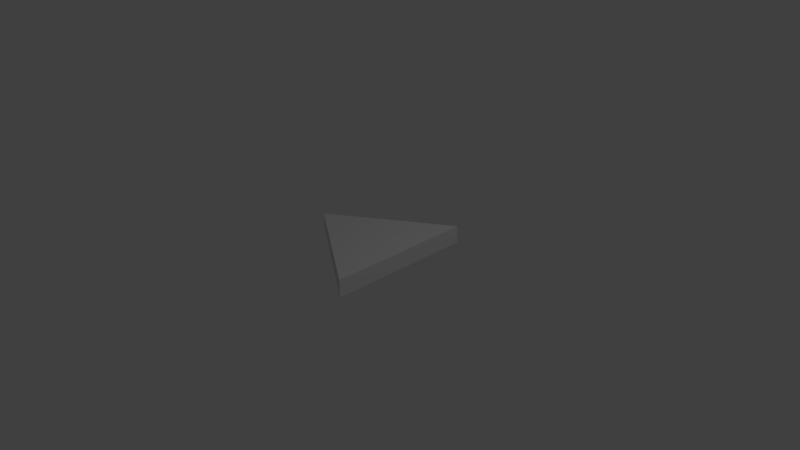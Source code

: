 # Source: puck2.blend  (saved by Blender 2.68.0; exported with 4.5.12 LTS)
import bpy
from mathutils import Matrix  # noqa: F401  (used for matrix-valued properties, if any)

bpy.ops.wm.read_factory_settings(use_empty=True)
scene = bpy.context.scene
scene.name = 'Scene'

# ---- collections
col_collection_1 = bpy.data.collections.new('Collection 1'); scene.collection.children.link(col_collection_1)

# ---- materials (node trees are filled in below, after node groups)
mat_material_001 = bpy.data.materials.new('Material.001')
mat_material_001.alpha_threshold = 0.0
mat_material_001.use_transparent_shadow = False
mat_material_001.roughness = 0.5
mat_material_001.line_color = (0.0, 0.0, 0.0, 1.0)

# ---- material node trees

# ---- world
world_world = bpy.data.worlds.new('World'); scene.world = world_world
world_world.color = (0.05088, 0.05088, 0.05088)
world_world.use_sun_shadow = False
world_world.sun_shadow_jitter_overblur = 0.0
world_world.cycles.sampling_method = 'MANUAL'
world_world.cycles.sample_map_resolution = 256

# ---- cameras
cam_camera = bpy.data.cameras.new('Camera')
cam_camera.clip_end = 100.0
cam_camera.lens = 35.0
cam_camera.sensor_width = 32.0
cam_camera.sensor_height = 18.0
cam_camera.ortho_scale = 7.314
cam_camera.dof.focus_distance = 0.0
cam_camera.dof.aperture_fstop = 128.0

# ---- lights
light_lamp = bpy.data.lights.new('Lamp', 'POINT')
light_lamp.transmission_factor = 0.0
light_lamp.cutoff_distance = 30.0
light_lamp.energy = 100.0
light_lamp.shadow_buffer_clip_start = 1.001
light_lamp.shadow_soft_size = 0.1
light_lamp.shadow_maximum_resolution = 0.006
light_lamp.use_absolute_resolution = True
light_lamp.cycles.use_multiple_importance_sampling = False

# ---- meshes
me_plane = bpy.data.meshes.new('Plane')
me_plane.from_pydata([(0.5282, -1.0, 0.0), (0.5282, 1.0, 0.0), (-1.0, 0.0, 0.2372), (0.5282, -1.0, 0.2372), (-1.0, 0.0, 0.0), (0.5282, 1.0, 0.2372)], [], [(0, 4, 1), (3, 5, 2), (4, 0, 3, 2), (1, 4, 2, 5), (0, 1, 5, 3)])
_uv = me_plane.uv_layers.new(name='UV coord')
_uv.uv.foreach_set('vector', [0.1097, 0.32, 0.5014, 0.9162, 0.8931, 0.3221, 0.1099, 0.3189, 0.8933, 0.3189, 0.5016, 0.9174, 0.4239, 0.9683, 0.03219, 0.3697, 0.1099, 0.3189, 0.5016, 0.9174, 0.971, 0.3697, 0.5794, 0.9683, 0.5016, 0.9174, 0.8933, 0.3189, 0.1099, 0.2259, 0.8933, 0.2259, 0.8933, 0.3189, 0.1099, 0.3189])
me_plane.materials.append(mat_material_001)
me_plane.use_remesh_preserve_volume = False
me_plane.use_remesh_preserve_attributes = False
me_plane.use_mirror_vertex_groups = False
me_plane.update()

# ---- objects
ob_plane = bpy.data.objects.new('Plane', me_plane)
ob_lamp = bpy.data.objects.new('Lamp', light_lamp)
ob_camera = bpy.data.objects.new('Camera', cam_camera)

# ---- transforms, parenting, visibility, modifiers, constraints
ob_plane.location = (0.0, 0.0, 0.0)
ob_plane.lineart.crease_threshold = 0.0
_vg = ob_plane.vertex_groups.new(name='all')
ob_lamp.location = (4.076, 1.005, 5.904)
ob_lamp.rotation_euler = (0.6503, 0.05522, 1.866)
ob_lamp.lock_rotations_4d = False
ob_lamp.empty_display_type = 'ARROWS'
ob_lamp.color = (0.0, 0.0, 0.0, 0.0)
ob_lamp.lineart.crease_threshold = 0.0
ob_camera.location = (7.481, -6.508, 5.344)
ob_camera.rotation_euler = (1.109, 0.01082, 0.8149)
ob_camera.lock_rotations_4d = False
ob_camera.empty_display_type = 'ARROWS'
ob_camera.color = (0.0, 0.0, 0.0, 0.0)
ob_camera.display_type = 'WIRE'
ob_camera.lineart.crease_threshold = 0.0

# ---- collection membership
col_collection_1.objects.link(ob_plane)
col_collection_1.objects.link(ob_lamp)
col_collection_1.objects.link(ob_camera)

# ---- scene / render settings (as saved in the file)
scene.camera = ob_camera
scene.frame_start = 1; scene.frame_end = 250; scene.frame_set(1)
scene.render.engine = 'BLENDER_EEVEE_NEXT'
scene.render.image_settings.color_mode = 'RGB'
scene.render.image_settings.compression = 90
scene.render.resolution_percentage = 50
scene.render.dither_intensity = 0.0
scene.cycles.use_denoising = False
scene.cycles.samples = 10
scene.cycles.sampling_pattern = 'TABULATED_SOBOL'
scene.cycles.light_sampling_threshold = 0.0
scene.cycles.use_adaptive_sampling = False
scene.cycles.use_light_tree = False
scene.cycles.blur_glossy = 0.0
scene.cycles.volume_bounces = 1
scene.cycles.pixel_filter_type = 'GAUSSIAN'
scene.cycles.sample_clamp_indirect = 0.0
scene.view_settings.view_transform = 'Standard'
bpy.context.view_layer.update()
